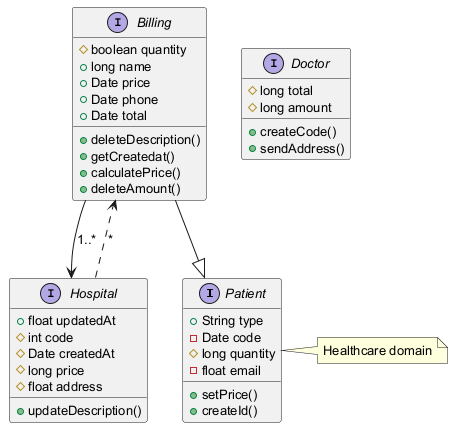

The diagram above was rendered by PlantUML. Its source (embedded in the PNG):
@startuml
skinparam defaultFontSize 13
interface Patient {
  +String type
  -Date code
  #long quantity
  -float email
  +setPrice()
  +createId()
}
interface Hospital {
  +float updatedAt
  #int code
  #Date createdAt
  #long price
  #float address
  +updateDescription()
}
interface Doctor {
  #long total
  #long amount
  +createCode()
  +sendAddress()
}
interface Billing {
  #boolean quantity
  +long name
  +Date price
  +Date phone
  +Date total
  +deleteDescription()
  +getCreatedat()
  +calculatePrice()
  +deleteAmount()
}
Hospital ..> Billing : "*"
Billing --> Hospital : "1..*"
Billing --|> Patient
note right of Patient : Healthcare domain
@enduml